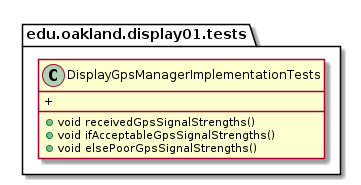

The diagram above was rendered by PlantUML. Its source (embedded in the PNG):
@startuml DisplayGpsManagerImplementationTests

package edu.oakland.display01.tests {
    class DisplayGpsManagerImplementationTests {
        + void receivedGpsSignalStrengths()
        + void ifAcceptableGpsSignalStrengths()
        + void elsePoorGpsSignalStrengths()
        + 
    }
}

@enduml